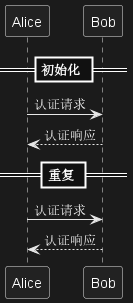

The diagram above was rendered by PlantUML. Its source (embedded in the PNG):
@startuml

== 初始化 ==

Alice -> Bob: 认证请求
Bob --> Alice: 认证响应

== 重复 ==

Alice -> Bob: 认证请求
Alice <-- Bob: 认证响应

@enduml